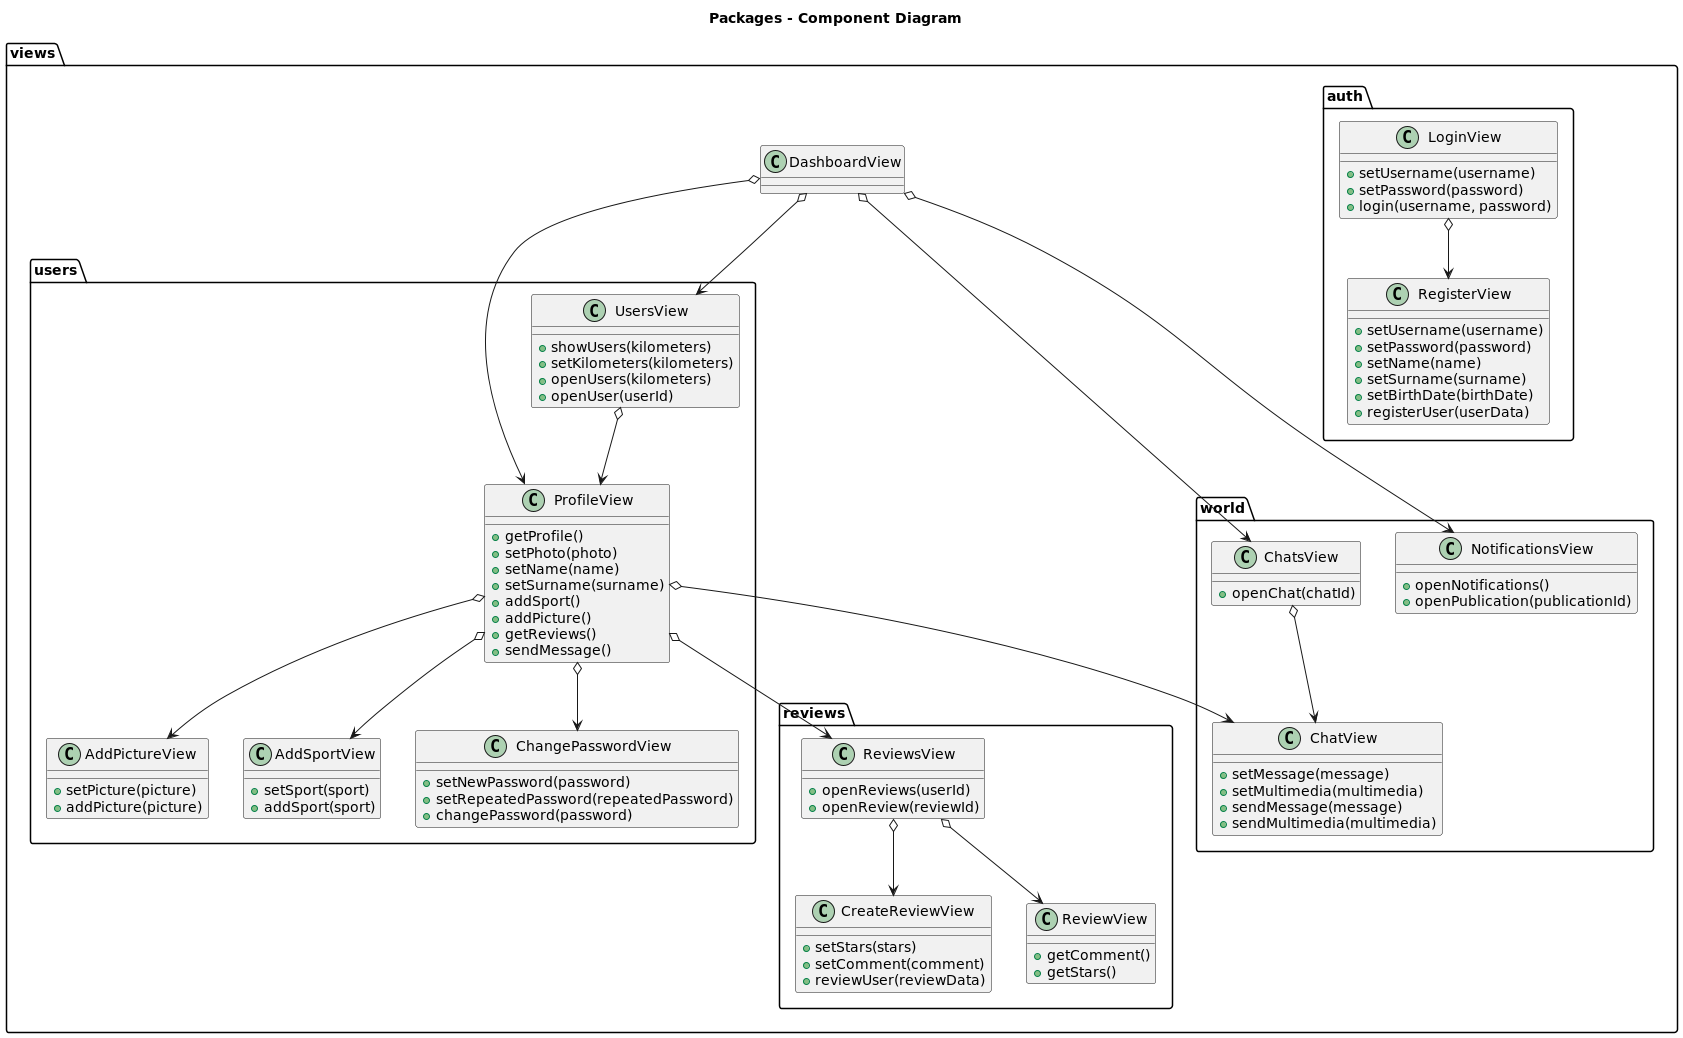

The diagram above was rendered by PlantUML. Its source (embedded in the PNG):
@startuml

title Packages - Component Diagram

package views {
    class DashboardView
    package auth {
        class LoginView {
            + setUsername(username)
            + setPassword(password)
            + login(username, password)
        }
        class RegisterView {
            + setUsername(username)
            + setPassword(password)
            + setName(name)
            + setSurname(surname)
            + setBirthDate(birthDate)
            + registerUser(userData)
        }
        LoginView o--> RegisterView
    }
    package users {
        class ProfileView {
            + getProfile()
            + setPhoto(photo)
            + setName(name)
            + setSurname(surname)
            + addSport()
            + addPicture()
            + getReviews()
            + sendMessage()
        }
        class AddPictureView {
            + setPicture(picture)
            + addPicture(picture)
        }
        class AddSportView {
            + setSport(sport)
            + addSport(sport)
        }
        class ChangePasswordView {
            + setNewPassword(password)
            + setRepeatedPassword(repeatedPassword)
            + changePassword(password)
        }
        class UsersView {
            + showUsers(kilometers)
            + setKilometers(kilometers)
            + openUsers(kilometers)
            + openUser(userId)
        }
        DashboardView o--> UsersView
        DashboardView o--> ProfileView
        UsersView o--> ProfileView
        ProfileView o-down-> ChangePasswordView
        ProfileView o-down-> AddPictureView
        ProfileView o-down-> AddSportView
    }
    package reviews {
        class ReviewsView {
            + openReviews(userId)
            + openReview(reviewId)
        }
        class CreateReviewView {
            + setStars(stars)
            + setComment(comment)
            + reviewUser(reviewData)
        }
        class ReviewView {
            + getComment()
            + getStars()
        }
        ReviewsView o--> CreateReviewView
        ReviewsView o--> ReviewView
    }
    package world {
        class ChatsView {
            + openChat(chatId)
        }
        class ChatView {
            + setMessage(message)
            + setMultimedia(multimedia)
            + sendMessage(message)
            + sendMultimedia(multimedia)
        }
        class NotificationsView {
            + openNotifications()
            + openPublication(publicationId)
        }
        DashboardView o--> ChatsView
        DashboardView o--> NotificationsView
        ChatsView o--> ChatView
    }
    ProfileView o-down-> ReviewsView
    ProfileView o-down-> ChatView
}
@enduml